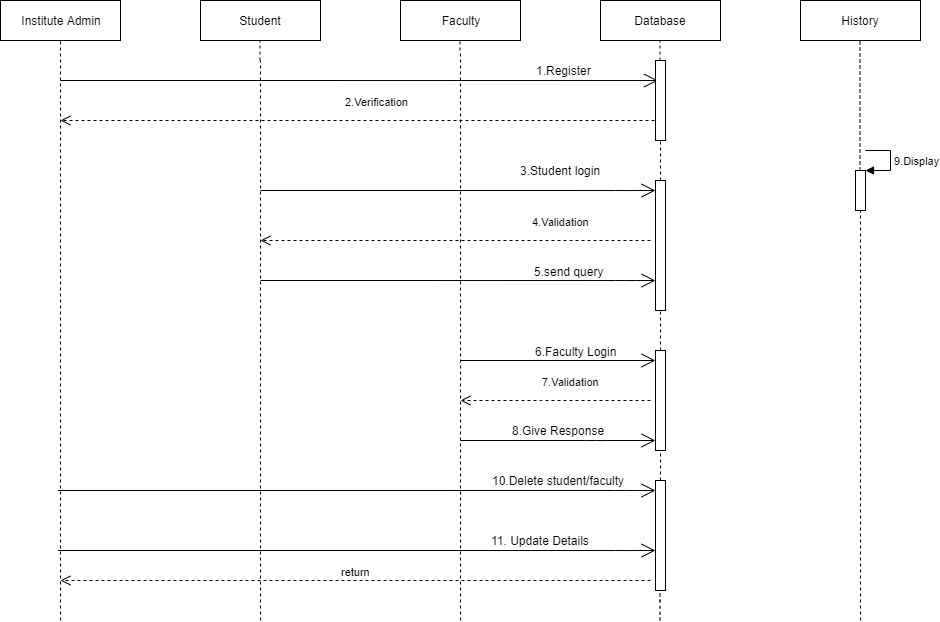

The diagram above was exported from draw.io. Its source (the exported page's mxGraphModel, read from the mxfile embedded in the PNG):
<mxGraphModel dx="2068" dy="1282" grid="1" gridSize="10" guides="1" tooltips="1" connect="1" arrows="1" fold="1" page="0" pageScale="1.5" pageWidth="826" pageHeight="1169" background="#ffffff" math="0" shadow="0">
  <root>
    <mxCell id="0" />
    <mxCell id="1" parent="0" />
    <mxCell id="g-_ciCoNwJM1_UMFjRxK-89" value="Institute Admin" style="rounded=0;whiteSpace=wrap;html=1;" vertex="1" parent="1">
      <mxGeometry x="-920" y="-440" width="120" height="40" as="geometry" />
    </mxCell>
    <mxCell id="g-_ciCoNwJM1_UMFjRxK-90" value="Student" style="rounded=0;whiteSpace=wrap;html=1;" vertex="1" parent="1">
      <mxGeometry x="-720" y="-440" width="120" height="40" as="geometry" />
    </mxCell>
    <mxCell id="g-_ciCoNwJM1_UMFjRxK-91" value="Faculty" style="rounded=0;whiteSpace=wrap;html=1;" vertex="1" parent="1">
      <mxGeometry x="-520" y="-440" width="120" height="40" as="geometry" />
    </mxCell>
    <mxCell id="g-_ciCoNwJM1_UMFjRxK-92" value="Database" style="rounded=0;whiteSpace=wrap;html=1;" vertex="1" parent="1">
      <mxGeometry x="-320" y="-440" width="120" height="40" as="geometry" />
    </mxCell>
    <mxCell id="g-_ciCoNwJM1_UMFjRxK-93" value="History" style="rounded=0;whiteSpace=wrap;html=1;" vertex="1" parent="1">
      <mxGeometry x="-120" y="-440" width="120" height="40" as="geometry" />
    </mxCell>
    <mxCell id="g-_ciCoNwJM1_UMFjRxK-94" value="" style="endArrow=none;dashed=1;html=1;entryX=0.5;entryY=1;entryDx=0;entryDy=0;" edge="1" parent="1" target="g-_ciCoNwJM1_UMFjRxK-89">
      <mxGeometry width="50" height="50" relative="1" as="geometry">
        <mxPoint x="-860" y="180" as="sourcePoint" />
        <mxPoint x="-870" y="-390" as="targetPoint" />
        <Array as="points">
          <mxPoint x="-860" y="-350" />
        </Array>
      </mxGeometry>
    </mxCell>
    <mxCell id="g-_ciCoNwJM1_UMFjRxK-95" value="" style="endArrow=none;dashed=1;html=1;entryX=0.5;entryY=1;entryDx=0;entryDy=0;" edge="1" parent="1">
      <mxGeometry width="50" height="50" relative="1" as="geometry">
        <mxPoint x="-660.5" y="-380" as="sourcePoint" />
        <mxPoint x="-660.5" y="-400" as="targetPoint" />
        <Array as="points" />
      </mxGeometry>
    </mxCell>
    <mxCell id="g-_ciCoNwJM1_UMFjRxK-96" value="" style="endArrow=none;dashed=1;html=1;entryX=0.5;entryY=1;entryDx=0;entryDy=0;" edge="1" parent="1">
      <mxGeometry width="50" height="50" relative="1" as="geometry">
        <mxPoint x="-460.5" y="-390" as="sourcePoint" />
        <mxPoint x="-460.5" y="-400" as="targetPoint" />
        <Array as="points" />
      </mxGeometry>
    </mxCell>
    <mxCell id="g-_ciCoNwJM1_UMFjRxK-97" value="" style="endArrow=none;dashed=1;html=1;entryX=0.5;entryY=1;entryDx=0;entryDy=0;" edge="1" parent="1" source="g-_ciCoNwJM1_UMFjRxK-120">
      <mxGeometry width="50" height="50" relative="1" as="geometry">
        <mxPoint x="-260.5" y="-80" as="sourcePoint" />
        <mxPoint x="-260.5" y="-400" as="targetPoint" />
        <Array as="points" />
      </mxGeometry>
    </mxCell>
    <mxCell id="g-_ciCoNwJM1_UMFjRxK-104" value="" style="endArrow=none;dashed=1;html=1;entryX=0.5;entryY=1;entryDx=0;entryDy=0;" edge="1" parent="1" source="g-_ciCoNwJM1_UMFjRxK-141">
      <mxGeometry width="50" height="50" relative="1" as="geometry">
        <mxPoint x="-60.5" y="-299" as="sourcePoint" />
        <mxPoint x="-60.5" y="-400" as="targetPoint" />
        <Array as="points">
          <mxPoint x="-60.5" y="-350" />
        </Array>
      </mxGeometry>
    </mxCell>
    <mxCell id="g-_ciCoNwJM1_UMFjRxK-107" value="" style="endArrow=none;dashed=1;html=1;" edge="1" parent="1">
      <mxGeometry width="50" height="50" relative="1" as="geometry">
        <mxPoint x="-660" y="180" as="sourcePoint" />
        <mxPoint x="-660" y="-380" as="targetPoint" />
        <Array as="points" />
      </mxGeometry>
    </mxCell>
    <mxCell id="g-_ciCoNwJM1_UMFjRxK-110" value="" style="endArrow=none;dashed=1;html=1;" edge="1" parent="1">
      <mxGeometry width="50" height="50" relative="1" as="geometry">
        <mxPoint x="-460" y="180" as="sourcePoint" />
        <mxPoint x="-460" y="-390" as="targetPoint" />
        <Array as="points" />
      </mxGeometry>
    </mxCell>
    <mxCell id="g-_ciCoNwJM1_UMFjRxK-111" value="" style="endArrow=open;endFill=1;endSize=12;html=1;" edge="1" parent="1">
      <mxGeometry width="160" relative="1" as="geometry">
        <mxPoint x="-860" y="-360" as="sourcePoint" />
        <mxPoint x="-262.5" y="-359.98" as="targetPoint" />
        <Array as="points">
          <mxPoint x="-292.5" y="-359.98" />
        </Array>
      </mxGeometry>
    </mxCell>
    <mxCell id="g-_ciCoNwJM1_UMFjRxK-117" value="2.Verification" style="html=1;verticalAlign=bottom;endArrow=open;dashed=1;endSize=8;" edge="1" parent="1">
      <mxGeometry x="-0.0526" y="-10" relative="1" as="geometry">
        <mxPoint x="-260" y="-320" as="sourcePoint" />
        <mxPoint x="-860" y="-320" as="targetPoint" />
        <mxPoint as="offset" />
      </mxGeometry>
    </mxCell>
    <mxCell id="g-_ciCoNwJM1_UMFjRxK-118" value="1.Register&amp;nbsp;" style="text;html=1;align=center;verticalAlign=middle;resizable=0;points=[];;autosize=1;" vertex="1" parent="1">
      <mxGeometry x="-390" y="-380" width="70" height="20" as="geometry" />
    </mxCell>
    <mxCell id="g-_ciCoNwJM1_UMFjRxK-121" value="" style="endArrow=none;dashed=1;html=1;entryX=0.5;entryY=1;entryDx=0;entryDy=0;" edge="1" parent="1" source="g-_ciCoNwJM1_UMFjRxK-122" target="g-_ciCoNwJM1_UMFjRxK-120">
      <mxGeometry width="50" height="50" relative="1" as="geometry">
        <mxPoint x="-260.5" y="-80" as="sourcePoint" />
        <mxPoint x="-260.5" y="-400" as="targetPoint" />
        <Array as="points">
          <mxPoint x="-260" y="-330" />
        </Array>
      </mxGeometry>
    </mxCell>
    <mxCell id="g-_ciCoNwJM1_UMFjRxK-120" value="" style="html=1;points=[];perimeter=orthogonalPerimeter;" vertex="1" parent="1">
      <mxGeometry x="-265" y="-380" width="10" height="80" as="geometry" />
    </mxCell>
    <mxCell id="g-_ciCoNwJM1_UMFjRxK-123" value="" style="endArrow=none;dashed=1;html=1;entryX=0.5;entryY=1;entryDx=0;entryDy=0;" edge="1" parent="1" source="g-_ciCoNwJM1_UMFjRxK-131" target="g-_ciCoNwJM1_UMFjRxK-122">
      <mxGeometry width="50" height="50" relative="1" as="geometry">
        <mxPoint x="-260" y="20" as="sourcePoint" />
        <mxPoint x="-260" y="-300" as="targetPoint" />
        <Array as="points" />
      </mxGeometry>
    </mxCell>
    <mxCell id="g-_ciCoNwJM1_UMFjRxK-122" value="" style="html=1;points=[];perimeter=orthogonalPerimeter;" vertex="1" parent="1">
      <mxGeometry x="-265" y="-260" width="10" height="130" as="geometry" />
    </mxCell>
    <mxCell id="g-_ciCoNwJM1_UMFjRxK-125" value="" style="endArrow=open;endFill=1;endSize=12;html=1;" edge="1" parent="1">
      <mxGeometry width="160" relative="1" as="geometry">
        <mxPoint x="-660" y="-250" as="sourcePoint" />
        <mxPoint x="-265" y="-249.98000000000002" as="targetPoint" />
        <Array as="points">
          <mxPoint x="-295" y="-249.98000000000002" />
        </Array>
      </mxGeometry>
    </mxCell>
    <mxCell id="g-_ciCoNwJM1_UMFjRxK-126" value="3.Student login" style="text;html=1;align=center;verticalAlign=middle;resizable=0;points=[];;autosize=1;" vertex="1" parent="1">
      <mxGeometry x="-410" y="-280" width="100" height="20" as="geometry" />
    </mxCell>
    <mxCell id="g-_ciCoNwJM1_UMFjRxK-127" value="4.Validation" style="html=1;verticalAlign=bottom;endArrow=open;dashed=1;endSize=8;" edge="1" parent="1">
      <mxGeometry x="-0.5385" y="-10" relative="1" as="geometry">
        <mxPoint x="-270" y="-200" as="sourcePoint" />
        <mxPoint x="-660" y="-200" as="targetPoint" />
        <Array as="points">
          <mxPoint x="-360" y="-200" />
        </Array>
        <mxPoint as="offset" />
      </mxGeometry>
    </mxCell>
    <mxCell id="g-_ciCoNwJM1_UMFjRxK-129" value="" style="endArrow=open;endFill=1;endSize=12;html=1;" edge="1" parent="1">
      <mxGeometry width="160" relative="1" as="geometry">
        <mxPoint x="-660" y="-160" as="sourcePoint" />
        <mxPoint x="-265" y="-159.98000000000002" as="targetPoint" />
        <Array as="points">
          <mxPoint x="-295" y="-159.98000000000002" />
        </Array>
      </mxGeometry>
    </mxCell>
    <mxCell id="g-_ciCoNwJM1_UMFjRxK-130" value="5.send query" style="text;html=1;align=center;verticalAlign=middle;resizable=0;points=[];;autosize=1;" vertex="1" parent="1">
      <mxGeometry x="-392" y="-179" width="80" height="20" as="geometry" />
    </mxCell>
    <mxCell id="g-_ciCoNwJM1_UMFjRxK-132" value="" style="endArrow=none;dashed=1;html=1;" edge="1" parent="1">
      <mxGeometry width="50" height="50" relative="1" as="geometry">
        <mxPoint x="-260" y="40" as="sourcePoint" />
        <mxPoint x="-260" y="-10" as="targetPoint" />
        <Array as="points">
          <mxPoint x="-260" y="-20" />
        </Array>
      </mxGeometry>
    </mxCell>
    <mxCell id="g-_ciCoNwJM1_UMFjRxK-133" value="" style="endArrow=open;endFill=1;endSize=12;html=1;" edge="1" parent="1">
      <mxGeometry width="160" relative="1" as="geometry">
        <mxPoint x="-460" y="-80" as="sourcePoint" />
        <mxPoint x="-265" y="-80" as="targetPoint" />
      </mxGeometry>
    </mxCell>
    <mxCell id="g-_ciCoNwJM1_UMFjRxK-134" value="6.Faculty Login" style="text;html=1;align=center;verticalAlign=middle;resizable=0;points=[];;autosize=1;" vertex="1" parent="1">
      <mxGeometry x="-395" y="-99" width="100" height="20" as="geometry" />
    </mxCell>
    <mxCell id="g-_ciCoNwJM1_UMFjRxK-131" value="" style="html=1;points=[];perimeter=orthogonalPerimeter;" vertex="1" parent="1">
      <mxGeometry x="-265" y="-90" width="10" height="100" as="geometry" />
    </mxCell>
    <mxCell id="g-_ciCoNwJM1_UMFjRxK-135" value="7.Validation" style="html=1;verticalAlign=bottom;endArrow=open;dashed=1;endSize=8;" edge="1" parent="1">
      <mxGeometry x="0.0526" y="-22" relative="1" as="geometry">
        <mxPoint x="-270" y="-40" as="sourcePoint" />
        <mxPoint x="-460" y="-40" as="targetPoint" />
        <Array as="points">
          <mxPoint x="-370" y="-40" />
        </Array>
        <mxPoint x="20" y="12" as="offset" />
      </mxGeometry>
    </mxCell>
    <mxCell id="g-_ciCoNwJM1_UMFjRxK-137" value="" style="endArrow=open;endFill=1;endSize=12;html=1;" edge="1" parent="1">
      <mxGeometry width="160" relative="1" as="geometry">
        <mxPoint x="-460" as="sourcePoint" />
        <mxPoint x="-265" as="targetPoint" />
        <Array as="points">
          <mxPoint x="-325" />
        </Array>
      </mxGeometry>
    </mxCell>
    <mxCell id="g-_ciCoNwJM1_UMFjRxK-138" value="8.Give Response" style="text;html=1;align=center;verticalAlign=middle;resizable=0;points=[];;autosize=1;" vertex="1" parent="1">
      <mxGeometry x="-417" y="-20" width="110" height="20" as="geometry" />
    </mxCell>
    <mxCell id="g-_ciCoNwJM1_UMFjRxK-140" value="" style="endArrow=none;dashed=1;html=1;entryX=0.5;entryY=1;entryDx=0;entryDy=0;entryPerimeter=0;" edge="1" parent="1" target="g-_ciCoNwJM1_UMFjRxK-141">
      <mxGeometry width="50" height="50" relative="1" as="geometry">
        <mxPoint x="-60" y="180" as="sourcePoint" />
        <mxPoint x="-60" y="-200" as="targetPoint" />
        <Array as="points" />
      </mxGeometry>
    </mxCell>
    <mxCell id="g-_ciCoNwJM1_UMFjRxK-141" value="" style="html=1;points=[];perimeter=orthogonalPerimeter;" vertex="1" parent="1">
      <mxGeometry x="-65" y="-270" width="10" height="40" as="geometry" />
    </mxCell>
    <mxCell id="g-_ciCoNwJM1_UMFjRxK-142" value="9.Display" style="edgeStyle=orthogonalEdgeStyle;html=1;align=left;spacingLeft=2;endArrow=block;rounded=0;entryX=1;entryY=0;" edge="1" target="g-_ciCoNwJM1_UMFjRxK-141" parent="1">
      <mxGeometry relative="1" as="geometry">
        <mxPoint x="-55" y="-290" as="sourcePoint" />
        <Array as="points">
          <mxPoint x="-30" y="-290" />
        </Array>
      </mxGeometry>
    </mxCell>
    <mxCell id="g-_ciCoNwJM1_UMFjRxK-144" value="" style="endArrow=none;dashed=1;html=1;" edge="1" parent="1">
      <mxGeometry width="50" height="50" relative="1" as="geometry">
        <mxPoint x="-260.5" y="180" as="sourcePoint" />
        <mxPoint x="-260.5" y="120" as="targetPoint" />
        <Array as="points">
          <mxPoint x="-260.5" y="170" />
        </Array>
      </mxGeometry>
    </mxCell>
    <mxCell id="g-_ciCoNwJM1_UMFjRxK-146" value="" style="endArrow=open;endFill=1;endSize=12;html=1;" edge="1" parent="1">
      <mxGeometry width="160" relative="1" as="geometry">
        <mxPoint x="-862.5" y="50" as="sourcePoint" />
        <mxPoint x="-265" y="50.01999999999998" as="targetPoint" />
        <Array as="points">
          <mxPoint x="-295" y="50.01999999999998" />
        </Array>
      </mxGeometry>
    </mxCell>
    <mxCell id="g-_ciCoNwJM1_UMFjRxK-147" value="10.Delete student/faculty" style="text;html=1;align=center;verticalAlign=middle;resizable=0;points=[];;autosize=1;" vertex="1" parent="1">
      <mxGeometry x="-437" y="30" width="150" height="20" as="geometry" />
    </mxCell>
    <mxCell id="g-_ciCoNwJM1_UMFjRxK-148" value="" style="endArrow=open;endFill=1;endSize=12;html=1;" edge="1" parent="1">
      <mxGeometry width="160" relative="1" as="geometry">
        <mxPoint x="-862.5" y="110" as="sourcePoint" />
        <mxPoint x="-265" y="110.01999999999998" as="targetPoint" />
        <Array as="points">
          <mxPoint x="-295" y="110.01999999999998" />
        </Array>
      </mxGeometry>
    </mxCell>
    <mxCell id="g-_ciCoNwJM1_UMFjRxK-149" value="11. Update Details" style="text;html=1;align=center;verticalAlign=middle;resizable=0;points=[];;autosize=1;" vertex="1" parent="1">
      <mxGeometry x="-435" y="90" width="110" height="20" as="geometry" />
    </mxCell>
    <mxCell id="g-_ciCoNwJM1_UMFjRxK-143" value="" style="html=1;points=[];perimeter=orthogonalPerimeter;" vertex="1" parent="1">
      <mxGeometry x="-265" y="40" width="10" height="110" as="geometry" />
    </mxCell>
    <mxCell id="g-_ciCoNwJM1_UMFjRxK-150" value="return" style="html=1;verticalAlign=bottom;endArrow=open;dashed=1;endSize=8;" edge="1" parent="1">
      <mxGeometry relative="1" as="geometry">
        <mxPoint x="-270" y="140" as="sourcePoint" />
        <mxPoint x="-860" y="140" as="targetPoint" />
      </mxGeometry>
    </mxCell>
  </root>
</mxGraphModel>